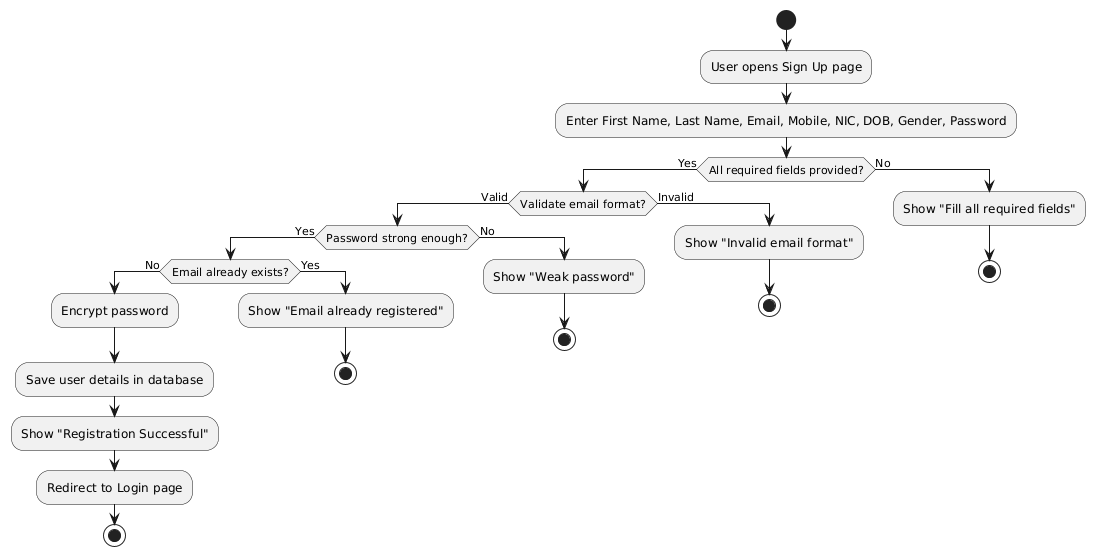

The diagram above was rendered by PlantUML. Its source (embedded in the PNG):
@startuml
start
:User opens Sign Up page;
:Enter First Name, Last Name, Email, Mobile, NIC, DOB, Gender, Password;
if (All required fields provided?) then (Yes)
  if (Validate email format?) then (Valid)
    if (Password strong enough?) then (Yes)
      if (Email already exists?) then (No)
        :Encrypt password;
        :Save user details in database;
        :Show "Registration Successful";
        :Redirect to Login page;
        stop
      else (Yes)
        :Show "Email already registered";
        stop
      endif
    else (No)
      :Show "Weak password";
      stop
    endif
  else (Invalid)
    :Show "Invalid email format";
    stop
  endif
else (No)
  :Show "Fill all required fields";
  stop
endif
@enduml